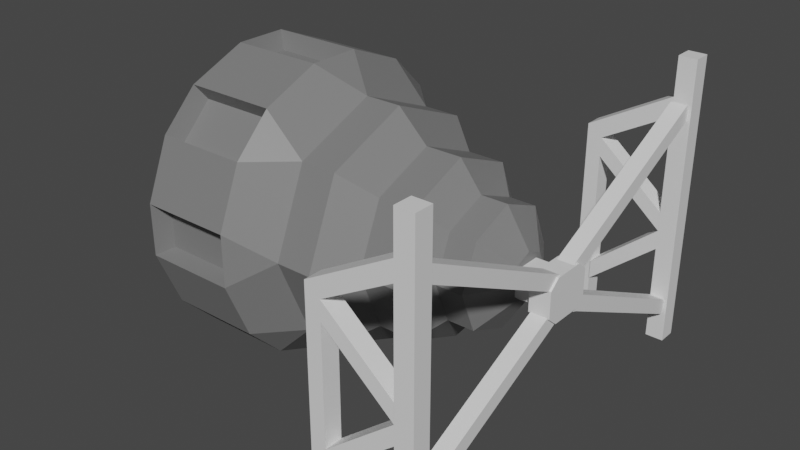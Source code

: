 # Source: Break1.blend  (saved by Blender 2.81.16; exported with 4.5.12 LTS)
import bpy
from mathutils import Matrix  # noqa: F401  (used for matrix-valued properties, if any)

bpy.ops.wm.read_factory_settings(use_empty=True)
scene = bpy.context.scene
scene.name = 'Scene'

# ---- collections
col_collection = bpy.data.collections.new('Collection'); scene.collection.children.link(col_collection)

# ---- materials (node trees are filled in below, after node groups)
mat_material_004 = bpy.data.materials.new('Material.004')
mat_material_004.use_transparent_shadow = False
mat_material_003 = bpy.data.materials.new('Material.003')
mat_material_003.use_transparent_shadow = False

# ---- material node trees
mat_material_004.use_nodes = True; mat_material_004.node_tree.nodes.clear()
_N = mat_material_004.node_tree.nodes; _L = mat_material_004.node_tree.links
n0 = _N.new('ShaderNodeOutputMaterial'); n0.name = 'Material Output'; n0.location = (300, 300)
n1 = _N.new('ShaderNodeBsdfPrincipled'); n1.name = 'Principled BSDF'; n1.location = (10, 300)
n1.distribution = 'GGX'
n1.subsurface_method = 'BURLEY'
n1.inputs[3].default_value = 1.45
n1.inputs[27].default_value = (0.0, 0.0, 0.0, 1.0)
n1.inputs[28].default_value = 1.0
_L.new(n1.outputs[0], n0.inputs[0])
n0.is_active_output = True
mat_material_003.use_nodes = True; mat_material_003.node_tree.nodes.clear()
_N = mat_material_003.node_tree.nodes; _L = mat_material_003.node_tree.links
n0 = _N.new('ShaderNodeOutputMaterial'); n0.name = 'Material Output'; n0.location = (300, 300)
n1 = _N.new('ShaderNodeBsdfPrincipled'); n1.name = 'Principled BSDF'; n1.location = (10, 300)
n1.distribution = 'GGX'
n1.subsurface_method = 'BURLEY'
n1.inputs[0].default_value = (0.1971, 0.1971, 0.1971, 1.0)
n1.inputs[3].default_value = 1.45
n1.inputs[27].default_value = (0.0, 0.0, 0.0, 1.0)
n1.inputs[28].default_value = 1.0
_L.new(n1.outputs[0], n0.inputs[0])
n0.is_active_output = True

# ---- world
world_world = bpy.data.worlds.new('World'); scene.world = world_world
world_world.use_nodes = True; world_world.node_tree.nodes.clear()
_N = world_world.node_tree.nodes; _L = world_world.node_tree.links
n0 = _N.new('ShaderNodeOutputWorld'); n0.name = 'World Output'; n0.location = (300, 300)
n1 = _N.new('ShaderNodeBackground'); n1.name = 'Background'; n1.location = (10, 300)
n1.inputs[0].default_value = (0.05088, 0.05088, 0.05088, 1.0)
_L.new(n1.outputs[0], n0.inputs[0])
n0.is_active_output = True
world_world.color = (0.05088, 0.05088, 0.05088)
world_world.use_sun_shadow = False
world_world.sun_shadow_jitter_overblur = 0.0

# ---- meshes
me_cube_110 = bpy.data.meshes.new('Cube.110')
me_cube_110.from_pydata([(-1.0, -0.4689, -0.6816), (-1.0, -0.6816, -0.4689), (-1.0, -0.6816, 0.4689), (-1.0, -0.4689, 0.6816), (-1.0, 0.6816, -0.4689), (-1.0, 0.4689, -0.6816), (-1.0, 0.4689, 0.6816), (-1.0, 0.6816, 0.4689), (1.0, -1.0, -0.6008), (1.0, -0.6008, -1.0), (1.0, -0.6008, 1.0), (1.0, -1.0, 0.6008), (1.0, 0.6008, -1.0), (1.0, 1.0, -0.6008), (1.0, 1.0, 0.6008), (1.0, 0.6008, 1.0), (-1.0, 0.6008, -1.0), (-1.0, 1.0, -0.6008), (-1.0, 1.0, 0.6008), (-1.0, 0.6008, 1.0), (-1.0, -1.0, -0.6008), (-1.0, -0.6008, -1.0), (-1.0, -0.6008, 1.0), (-1.0, -1.0, 0.6008), (-18.53, 0.4689, -0.6816), (-18.53, 0.6816, -0.4689), (-18.53, 0.6816, 0.4689), (-18.53, 0.4689, 0.6816), (-18.53, -0.6816, -0.4689), (-18.53, -0.4689, -0.6816), (-18.53, -0.4689, 0.6816), (-18.53, -0.6816, 0.4689), (0.8025, 7.268, -5.028), (0.8025, 0.3757, -1.007), (-0.7877, 7.268, -5.028), (-0.7877, 0.3757, -1.007), (0.8025, 7.522, -4.413), (0.8025, 0.6298, -0.3919), (-0.7877, 7.522, -4.413), (-0.7877, 0.6298, -0.3919), (0.8025, -0.6703, 0.3892), (0.8025, -7.563, 4.411), (-0.7877, -0.6703, 0.3892), (-0.7877, -7.563, 4.411), (0.8025, -0.4163, 1.004), (0.8025, -7.309, 5.025), (-0.7877, -0.4163, 1.004), (-0.7877, -7.309, 5.025), (0.8025, 7.538, 4.356), (0.8025, 0.6328, 0.3822), (-0.7877, 7.538, 4.356), (-0.7877, 0.6328, 0.3822), (0.8025, 7.286, 4.973), (0.8025, 0.3814, 0.9988), (-0.7877, 7.286, 4.973), (-0.7877, 0.3814, 0.9988), (0.8025, -0.4219, -1.001), (0.8025, -7.327, -4.975), (-0.7877, -0.4219, -1.001), (-0.7877, -7.327, -4.975), (0.8025, -0.6733, -0.3849), (0.8025, -7.578, -4.359), (-0.7877, -0.6733, -0.3849), (-0.7877, -7.578, -4.359), (1.13, 7.379, -6.444), (1.13, 7.379, 6.949), (-0.6613, 7.379, -6.444), (-0.6613, 7.379, 6.949), (1.13, 8.088, -6.444), (1.13, 8.088, 6.949), (-0.6613, 8.088, -6.444), (-0.6613, 8.088, 6.949), (1.13, 7.379, -5.551), (1.13, 7.379, -4.658), (1.13, 7.379, -3.765), (1.13, 7.379, -2.872), (1.13, 7.379, -1.98), (1.13, 7.379, -1.087), (1.13, 7.379, -0.1938), (1.13, 7.379, 0.6991), (1.13, 7.379, 1.592), (1.13, 7.379, 2.485), (1.13, 7.379, 3.378), (1.13, 7.379, 4.271), (1.13, 7.379, 5.163), (1.13, 7.379, 6.056), (-0.6613, 7.379, 6.056), (-0.6613, 7.379, 5.163), (-0.6613, 7.379, 4.271), (-0.6613, 7.379, 3.378), (-0.6613, 7.379, 2.485), (-0.6613, 7.379, 1.592), (-0.6613, 7.379, 0.6991), (-0.6613, 7.379, -0.1938), (-0.6613, 7.379, -1.087), (-0.6613, 7.379, -1.98), (-0.6613, 7.379, -2.872), (-0.6613, 7.379, -3.765), (-0.6613, 7.379, -4.658), (-0.6613, 7.379, -5.551), (-0.6613, 8.088, 6.056), (-0.6613, 8.088, 5.163), (-0.6613, 8.088, 4.271), (-0.6613, 8.088, 3.378), (-0.6613, 8.088, 2.485), (-0.6613, 8.088, 1.592), (-0.6613, 8.088, 0.6991), (-0.6613, 8.088, -0.1938), (-0.6613, 8.088, -1.087), (-0.6613, 8.088, -1.98), (-0.6613, 8.088, -2.872), (-0.6613, 8.088, -3.765), (-0.6613, 8.088, -4.658), (-0.6613, 8.088, -5.551), (1.13, 8.088, 6.056), (1.13, 8.088, 5.163), (1.13, 8.088, 4.271), (1.13, 8.088, 3.378), (1.13, 8.088, 2.485), (1.13, 8.088, 1.592), (1.13, 8.088, 0.6991), (1.13, 8.088, -0.1938), (1.13, 8.088, -1.087), (1.13, 8.088, -1.98), (1.13, 8.088, -2.872), (1.13, 8.088, -3.765), (1.13, 8.088, -4.658), (1.13, 8.088, -5.551), (-8.922, 7.379, 2.988), (-8.922, 7.379, 2.095), (-8.922, 8.088, 2.988), (-8.922, 8.088, 2.095), (-7.441, 7.379, 3.378), (-7.441, 7.379, 2.485), (-7.441, 8.088, 2.485), (-7.441, 8.088, 3.378), (-8.929, 7.379, -6.769), (-8.929, 8.088, -6.769), (-7.448, 8.088, -6.379), (-7.448, 7.379, -6.379), (-7.442, 7.379, 1.599), (-7.442, 7.379, 0.7121), (-7.443, 7.379, -0.1742), (-7.444, 7.379, -1.061), (-7.444, 7.379, -1.947), (-7.445, 7.379, -2.833), (-7.446, 7.379, -3.72), (-7.446, 7.379, -4.606), (-7.447, 7.379, -5.492), (-7.447, 8.088, -5.492), (-7.446, 8.088, -4.606), (-7.446, 8.088, -3.72), (-7.445, 8.088, -2.833), (-7.444, 8.088, -1.947), (-7.444, 8.088, -1.061), (-7.443, 8.088, -0.1742), (-7.442, 8.088, 0.7121), (-7.442, 8.088, 1.599), (-8.928, 8.088, -5.883), (-8.927, 8.088, -4.996), (-8.927, 8.088, -4.11), (-8.926, 8.088, -3.223), (-8.925, 8.088, -2.337), (-8.925, 8.088, -1.451), (-8.924, 8.088, -0.5643), (-8.923, 8.088, 0.322), (-8.923, 8.088, 1.208), (-8.928, 7.379, -5.883), (-8.927, 7.379, -4.996), (-8.927, 7.379, -4.11), (-8.926, 7.379, -3.223), (-8.925, 7.379, -2.337), (-8.925, 7.379, -1.451), (-8.924, 7.379, -0.5643), (-8.923, 7.379, 0.322), (-8.923, 7.379, 1.208), (-0.6587, 7.379, -0.1947), (-0.6587, 8.088, -0.1947), (-0.6594, 8.088, -1.081), (-0.6594, 7.379, -1.081), (-7.476, 7.379, -3.74), (-7.476, 7.379, -4.632), (-7.476, 8.088, -3.74), (-7.476, 8.088, -4.632), (1.13, -7.77, -6.444), (1.13, -7.77, 6.949), (-0.6613, -7.77, -6.444), (-0.6613, -7.77, 6.949), (1.13, -7.061, -6.444), (1.13, -7.061, 6.949), (-0.6613, -7.061, -6.444), (-0.6613, -7.061, 6.949), (1.13, -7.77, -5.551), (1.13, -7.77, -4.658), (1.13, -7.77, -3.765), (1.13, -7.77, -2.872), (1.13, -7.77, -1.98), (1.13, -7.77, -1.087), (1.13, -7.77, -0.1938), (1.13, -7.77, 0.6991), (1.13, -7.77, 1.592), (1.13, -7.77, 2.485), (1.13, -7.77, 3.378), (1.13, -7.77, 4.271), (1.13, -7.77, 5.163), (1.13, -7.77, 6.056), (-0.6613, -7.77, 6.056), (-0.6613, -7.77, 5.163), (-0.6613, -7.77, 4.271), (-0.6613, -7.77, 3.378), (-0.6613, -7.77, 2.485), (-0.6613, -7.77, 1.592), (-0.6613, -7.77, 0.6991), (-0.6613, -7.77, -0.1938), (-0.6613, -7.77, -1.087), (-0.6613, -7.77, -1.98), (-0.6613, -7.77, -2.872), (-0.6613, -7.77, -3.765), (-0.6613, -7.77, -4.658), (-0.6613, -7.77, -5.551), (-0.6613, -7.061, 6.056), (-0.6613, -7.061, 5.163), (-0.6613, -7.061, 4.271), (-0.6613, -7.061, 3.378), (-0.6613, -7.061, 2.485), (-0.6613, -7.061, 1.592), (-0.6613, -7.061, 0.6991), (-0.6613, -7.061, -0.1938), (-0.6613, -7.061, -1.087), (-0.6613, -7.061, -1.98), (-0.6613, -7.061, -2.872), (-0.6613, -7.061, -3.765), (-0.6613, -7.061, -4.658), (-0.6613, -7.061, -5.551), (1.13, -7.061, 6.056), (1.13, -7.061, 5.163), (1.13, -7.061, 4.271), (1.13, -7.061, 3.378), (1.13, -7.061, 2.485), (1.13, -7.061, 1.592), (1.13, -7.061, 0.6991), (1.13, -7.061, -0.1938), (1.13, -7.061, -1.087), (1.13, -7.061, -1.98), (1.13, -7.061, -2.872), (1.13, -7.061, -3.765), (1.13, -7.061, -4.658), (1.13, -7.061, -5.551), (-8.922, -7.77, 2.988), (-8.922, -7.77, 2.095), (-8.922, -7.061, 2.988), (-8.922, -7.061, 2.095), (-7.441, -7.77, 3.378), (-7.441, -7.77, 2.485), (-7.441, -7.061, 2.485), (-7.441, -7.061, 3.378), (-8.929, -7.77, -6.769), (-8.929, -7.061, -6.769), (-7.448, -7.061, -6.379), (-7.448, -7.77, -6.379), (-7.442, -7.77, 1.599), (-7.442, -7.77, 0.7121), (-7.443, -7.77, -0.1742), (-7.444, -7.77, -1.061), (-7.444, -7.77, -1.947), (-7.445, -7.77, -2.833), (-7.446, -7.77, -3.72), (-7.446, -7.77, -4.606), (-7.447, -7.77, -5.492), (-7.447, -7.061, -5.492), (-7.446, -7.061, -4.606), (-7.446, -7.061, -3.72), (-7.445, -7.061, -2.833), (-7.444, -7.061, -1.947), (-7.444, -7.061, -1.061), (-7.443, -7.061, -0.1742), (-7.442, -7.061, 0.7121), (-7.442, -7.061, 1.599), (-8.928, -7.061, -5.883), (-8.927, -7.061, -4.996), (-8.927, -7.061, -4.11), (-8.926, -7.061, -3.223), (-8.925, -7.061, -2.337), (-8.925, -7.061, -1.451), (-8.924, -7.061, -0.5643), (-8.923, -7.061, 0.322), (-8.923, -7.061, 1.208), (-8.928, -7.77, -5.883), (-8.927, -7.77, -4.996), (-8.927, -7.77, -4.11), (-8.926, -7.77, -3.223), (-8.925, -7.77, -2.337), (-8.925, -7.77, -1.451), (-8.924, -7.77, -0.5643), (-8.923, -7.77, 0.322), (-8.923, -7.77, 1.208), (-0.6587, -7.77, -0.1947), (-0.6587, -7.061, -0.1947), (-0.6594, -7.061, -1.081), (-0.6594, -7.77, -1.081), (-7.476, -7.77, -3.74), (-7.476, -7.77, -4.632), (-7.476, -7.061, -3.74), (-7.476, -7.061, -4.632), (-32.52, 4.159, 3.488), (-32.52, 2.91, 4.973), (-24.54, 2.91, 4.973), (-24.54, 4.159, 3.488), (-32.52, 4.987, -0.9877), (-32.52, 4.987, 1.112), (-24.54, 4.987, 1.112), (-24.54, 4.987, -0.9877), (-32.52, 2.91, -4.848), (-32.52, 4.159, -3.363), (-24.54, 4.159, -3.363), (-24.54, 2.91, -4.848), (-32.52, -0.8571, -5.832), (-32.52, 0.9104, -5.832), (-24.54, 0.9104, -5.832), (-24.54, -0.8571, -5.832), (-20.19, 0.02662, -5.387), (-23.96, -0.9859, -6.691), (-23.96, 1.039, -6.691), (-34.74, -2.344, -2.899), (-33.1, 1.039, -6.691), (-33.1, -0.9859, -6.691), (-20.19, 3.27, -3.791), (-23.96, 3.33, -5.563), (-23.96, 4.762, -3.862), (-34.74, 0.1132, -4.023), (-33.1, 4.762, -3.862), (-33.1, 3.33, -5.563), (-20.19, 4.613, 0.06231), (-23.96, 5.71, -1.141), (-23.96, 5.71, 1.265), (-34.74, 2.519, -2.754), (-33.1, 5.71, 1.265), (-33.1, 5.71, -1.141), (-20.19, 3.27, 3.915), (-23.96, 4.762, 3.987), (-23.96, 3.33, 5.688), (-34.74, 3.465, 0.1651), (-33.1, 3.33, 5.688), (-33.1, 4.762, 3.987), (-20.19, 0.02662, 5.511), (-23.96, 1.039, 6.815), (-23.96, -0.9859, 6.815), (-34.74, 2.397, 3.024), (-33.1, -0.9859, 6.815), (-33.1, 1.039, 6.815), (-20.19, -3.216, 3.915), (-23.96, -3.276, 5.688), (-23.96, -4.708, 3.987), (-34.74, -0.0599, 4.148), (-33.1, -4.708, 3.987), (-33.1, -3.276, 5.688), (-20.19, -4.56, 0.06231), (-23.96, -5.657, 1.265), (-23.96, -5.657, -1.141), (-34.74, -2.466, 2.878), (-33.1, -5.657, -1.141), (-33.1, -5.657, 1.265), (-20.19, -3.216, -3.791), (-23.96, -4.708, -3.862), (-23.96, -3.276, -5.563), (-34.74, -3.412, -0.04049), (-33.1, -3.276, -5.563), (-33.1, -4.708, -3.862), (-24.54, 0.9104, 5.956), (-24.54, -0.8571, 5.956), (-32.52, -0.8571, 5.956), (-32.52, 0.9104, 5.956), (-24.54, -2.856, 4.973), (-24.54, -4.106, 3.488), (-32.52, -4.106, 3.488), (-32.52, -2.856, 4.973), (-24.54, -4.934, 1.112), (-24.54, -4.934, -0.9877), (-32.52, -4.934, -0.9877), (-32.52, -4.934, 1.112), (-24.54, -4.106, -3.363), (-24.54, -2.856, -4.848), (-32.52, -2.856, -4.848), (-32.52, -4.106, -3.363), (-34.74, -3.362, -4.171), (-34.74, 0.1503, -5.778), (-34.74, 3.59, -3.963), (-34.74, 4.942, 0.2093), (-34.74, 3.415, 4.296), (-34.74, -0.09706, 5.902), (-34.74, -3.536, 4.088), (-34.74, -4.889, -0.08464), (-33.98, 0.02662, -3.774), (-33.98, 2.31, -2.65), (-33.98, 3.255, 0.06231), (-33.98, 2.31, 2.775), (-33.98, 0.02662, 3.899), (-33.98, -2.257, 2.775), (-33.98, -3.202, 0.06231), (-33.98, -2.257, -2.65), (-34.61, -2.268, -2.805), (-34.61, 0.1104, -3.893), (-34.61, 2.44, -2.664), (-34.61, 3.356, 0.1618), (-34.61, 2.322, 2.93), (-34.61, -0.05715, 4.018), (-34.61, -2.387, 2.789), (-34.61, -3.303, -0.03723), (-34.72, -2.271, -2.809), (-34.72, 0.1105, -3.899), (-34.72, 2.443, -2.668), (-34.72, 3.36, 0.162), (-34.72, 2.325, 2.934), (-34.72, -0.05726, 4.023), (-34.72, -2.39, 2.793), (-34.72, -3.307, -0.03736), (-16.6, 3.27, -3.791), (-16.6, 0.02662, -5.387), (-16.6, 4.613, 0.06231), (-16.6, 3.27, 3.915), (-16.6, 0.02662, 5.511), (-16.6, -3.216, 3.915), (-16.6, -4.56, 0.06231), (-16.6, -3.216, -3.791), (-13.6, 2.457, -2.825), (-13.6, 0.02662, -4.021), (-13.6, 3.463, 0.06231), (-13.6, 2.457, 2.949), (-13.6, 0.02662, 4.145), (-13.6, -2.403, 2.949), (-13.6, -3.41, 0.06231), (-13.6, -2.403, -2.825), (-10.01, 2.457, -2.825), (-10.01, 0.02662, -4.021), (-10.01, 3.463, 0.06231), (-10.01, 2.457, 2.949), (-10.01, 0.02662, 4.145), (-10.01, -2.403, 2.949), (-10.01, -3.41, 0.06231), (-10.01, -2.403, -2.825), (-7.828, 1.68, -1.902), (-7.828, 0.02662, -2.716), (-7.828, 2.365, 0.06231), (-7.828, 1.68, 2.027), (-7.828, 0.02662, 2.841), (-7.828, -1.627, 2.027), (-7.828, -2.312, 0.06231), (-7.828, -1.627, -1.902), (-5.179, 1.68, -1.902), (-5.179, 0.02662, -2.716), (-5.179, 2.365, 0.06231), (-5.179, 1.68, 2.027), (-5.179, 0.02662, 2.841), (-5.179, -1.627, 2.027), (-5.179, -2.312, 0.06231), (-5.179, -1.627, -1.902), (-2.883, 0.6778, -0.7114), (-2.883, 0.02662, -1.032), (-2.883, 0.9476, 0.06231), (-2.883, 0.6778, 0.836), (-2.883, 0.02662, 1.156), (-2.883, -0.6246, 0.836), (-2.883, -0.8943, 0.06231), (-2.883, -0.6246, -0.7114)], [], [(8, 11, 23, 20), (12, 13, 14, 15, 10, 11, 8, 9), (15, 19, 22, 10), (6, 7, 26, 27), (17, 18, 14, 13), (12, 16, 17, 13), (19, 15, 14, 18), (21, 9, 8, 20), (10, 22, 23, 11), (16, 12, 9, 21), (5, 4, 17, 16), (7, 6, 19, 18), (1, 0, 21, 20), (3, 2, 23, 22), (0, 5, 16, 21), (2, 1, 20, 23), (6, 3, 22, 19), (4, 7, 18, 17), (29, 28, 31, 30, 27, 26, 25, 24), (3, 6, 27, 30), (5, 0, 29, 24), (0, 1, 28, 29), (4, 5, 24, 25), (7, 4, 25, 26), (1, 2, 31, 28), (2, 3, 30, 31), (32, 33, 35, 34), (34, 35, 39, 38), (38, 39, 37, 36), (36, 37, 33, 32), (34, 38, 36, 32), (39, 35, 33, 37), (40, 41, 43, 42), (42, 43, 47, 46), (46, 47, 45, 44), (44, 45, 41, 40), (42, 46, 44, 40), (47, 43, 41, 45), (48, 49, 51, 50), (50, 51, 55, 54), (54, 55, 53, 52), (52, 53, 49, 48), (50, 54, 52, 48), (55, 51, 49, 53), (56, 57, 59, 58), (58, 59, 63, 62), (62, 63, 61, 60), (60, 61, 57, 56), (58, 62, 60, 56), (63, 59, 57, 61), (85, 65, 67, 86), (86, 67, 71, 100), (100, 71, 69, 114), (114, 69, 65, 85), (66, 70, 68, 64), (71, 67, 65, 69), (68, 127, 72, 64), (127, 126, 73, 72), (126, 125, 74, 73), (125, 124, 75, 74), (124, 123, 76, 75), (123, 122, 77, 76), (122, 121, 78, 77), (121, 120, 79, 78), (120, 119, 80, 79), (119, 118, 81, 80), (118, 117, 82, 81), (117, 116, 83, 82), (116, 115, 84, 83), (115, 114, 85, 84), (70, 113, 127, 68), (113, 112, 126, 127), (112, 111, 125, 126), (111, 110, 124, 125), (110, 109, 123, 124), (109, 108, 122, 123), (108, 107, 121, 122), (107, 106, 120, 121), (106, 105, 119, 120), (105, 104, 118, 119), (104, 103, 117, 118), (103, 102, 116, 117), (102, 101, 115, 116), (101, 100, 114, 115), (66, 99, 113, 70), (99, 98, 112, 113), (98, 97, 111, 112), (97, 96, 110, 111), (96, 95, 109, 110), (95, 94, 180, 181), (94, 93, 107, 108), (93, 92, 106, 107), (92, 91, 105, 106), (91, 90, 104, 105), (90, 89, 103, 104), (89, 88, 102, 103), (133, 132, 128, 129), (87, 86, 100, 101), (64, 72, 99, 66), (72, 73, 98, 99), (73, 74, 97, 98), (74, 75, 96, 97), (75, 76, 95, 96), (76, 77, 94, 95), (77, 78, 93, 94), (78, 79, 92, 93), (79, 80, 91, 92), (80, 81, 90, 91), (81, 82, 89, 90), (82, 83, 88, 89), (83, 84, 87, 88), (84, 85, 86, 87), (129, 128, 130, 131), (135, 134, 131, 130), (132, 135, 130, 128), (149, 148, 139, 138), (102, 88, 133, 134), (87, 101, 135, 132), (101, 102, 134, 135), (88, 87, 132, 133), (138, 139, 136, 137), (158, 149, 138, 137), (167, 158, 137, 136), (148, 167, 136, 139), (133, 129, 175, 140), (140, 175, 174, 141), (141, 174, 173, 142), (142, 173, 172, 143), (143, 172, 171, 144), (144, 171, 170, 145), (145, 170, 169, 146), (146, 169, 168, 147), (147, 168, 167, 148), (129, 131, 166, 175), (175, 166, 165, 174), (174, 165, 164, 173), (173, 164, 163, 172), (172, 163, 162, 171), (171, 162, 161, 170), (170, 161, 160, 169), (169, 160, 159, 168), (168, 159, 158, 167), (131, 134, 157, 166), (166, 157, 156, 165), (165, 156, 155, 164), (164, 155, 154, 163), (163, 154, 153, 162), (162, 153, 152, 161), (161, 152, 151, 160), (160, 151, 150, 159), (159, 150, 149, 158), (134, 133, 176, 177), (157, 140, 141, 156), (156, 141, 142, 155), (155, 142, 143, 154), (154, 143, 144, 153), (153, 144, 145, 152), (152, 145, 146, 151), (151, 146, 147, 150), (150, 147, 148, 149), (177, 176, 179, 178), (157, 134, 177, 178), (140, 157, 178, 179), (133, 140, 179, 176), (181, 180, 182, 183), (94, 108, 182, 180), (108, 109, 183, 182), (109, 95, 181, 183), (205, 185, 187, 206), (206, 187, 191, 220), (220, 191, 189, 234), (234, 189, 185, 205), (186, 190, 188, 184), (191, 187, 185, 189), (188, 247, 192, 184), (247, 246, 193, 192), (246, 245, 194, 193), (245, 244, 195, 194), (244, 243, 196, 195), (243, 242, 197, 196), (242, 241, 198, 197), (241, 240, 199, 198), (240, 239, 200, 199), (239, 238, 201, 200), (238, 237, 202, 201), (237, 236, 203, 202), (236, 235, 204, 203), (235, 234, 205, 204), (190, 233, 247, 188), (233, 232, 246, 247), (232, 231, 245, 246), (231, 230, 244, 245), (230, 229, 243, 244), (229, 228, 242, 243), (228, 227, 241, 242), (227, 226, 240, 241), (226, 225, 239, 240), (225, 224, 238, 239), (224, 223, 237, 238), (223, 222, 236, 237), (222, 221, 235, 236), (221, 220, 234, 235), (186, 219, 233, 190), (219, 218, 232, 233), (218, 217, 231, 232), (217, 216, 230, 231), (216, 215, 229, 230), (215, 214, 300, 301), (214, 213, 227, 228), (213, 212, 226, 227), (212, 211, 225, 226), (211, 210, 224, 225), (210, 209, 223, 224), (209, 208, 222, 223), (253, 252, 248, 249), (207, 206, 220, 221), (184, 192, 219, 186), (192, 193, 218, 219), (193, 194, 217, 218), (194, 195, 216, 217), (195, 196, 215, 216), (196, 197, 214, 215), (197, 198, 213, 214), (198, 199, 212, 213), (199, 200, 211, 212), (200, 201, 210, 211), (201, 202, 209, 210), (202, 203, 208, 209), (203, 204, 207, 208), (204, 205, 206, 207), (249, 248, 250, 251), (255, 254, 251, 250), (252, 255, 250, 248), (269, 268, 259, 258), (222, 208, 253, 254), (207, 221, 255, 252), (221, 222, 254, 255), (208, 207, 252, 253), (258, 259, 256, 257), (278, 269, 258, 257), (287, 278, 257, 256), (268, 287, 256, 259), (253, 249, 295, 260), (260, 295, 294, 261), (261, 294, 293, 262), (262, 293, 292, 263), (263, 292, 291, 264), (264, 291, 290, 265), (265, 290, 289, 266), (266, 289, 288, 267), (267, 288, 287, 268), (249, 251, 286, 295), (295, 286, 285, 294), (294, 285, 284, 293), (293, 284, 283, 292), (292, 283, 282, 291), (291, 282, 281, 290), (290, 281, 280, 289), (289, 280, 279, 288), (288, 279, 278, 287), (251, 254, 277, 286), (286, 277, 276, 285), (285, 276, 275, 284), (284, 275, 274, 283), (283, 274, 273, 282), (282, 273, 272, 281), (281, 272, 271, 280), (280, 271, 270, 279), (279, 270, 269, 278), (254, 253, 296, 297), (277, 260, 261, 276), (276, 261, 262, 275), (275, 262, 263, 274), (274, 263, 264, 273), (273, 264, 265, 272), (272, 265, 266, 271), (271, 266, 267, 270), (270, 267, 268, 269), (297, 296, 299, 298), (277, 254, 297, 298), (260, 277, 298, 299), (253, 260, 299, 296), (301, 300, 302, 303), (214, 228, 302, 300), (228, 229, 303, 302), (229, 215, 301, 303), (364, 366, 325, 321), (334, 336, 343, 339), (340, 342, 349, 345), (346, 348, 355, 351), (352, 354, 361, 357), (358, 360, 367, 363), (328, 330, 337, 333), (319, 316, 317, 318), (359, 353, 405, 406), (322, 324, 331, 327), (320, 321, 322), (384, 324, 325), (326, 327, 328), (385, 330, 331), (332, 333, 334), (386, 336, 337), (338, 339, 340), (387, 342, 343), (344, 345, 346), (388, 348, 349), (350, 351, 352), (389, 354, 355), (356, 357, 358), (390, 360, 361), (362, 363, 364), (391, 366, 367), (322, 327, 326, 320), (331, 324, 384, 385), (367, 366, 382, 383), (340, 339, 307, 306), (328, 333, 332, 326), (337, 330, 385, 386), (336, 334, 310, 309), (334, 339, 338, 332), (343, 336, 386, 387), (345, 349, 371, 368), (340, 345, 344, 338), (349, 342, 387, 388), (352, 351, 372, 373), (346, 351, 350, 344), (355, 348, 388, 389), (325, 324, 317, 316), (352, 357, 356, 350), (361, 354, 389, 390), (348, 346, 369, 370), (358, 363, 362, 356), (367, 360, 390, 391), (357, 361, 379, 376), (364, 321, 320, 362), (325, 366, 391, 384), (332, 338, 419, 418), (313, 314, 315, 312), (309, 310, 311, 308), (305, 306, 307, 304), (370, 369, 368, 371), (374, 373, 372, 375), (378, 377, 376, 379), (382, 381, 380, 383), (333, 337, 308, 311), (328, 327, 315, 314), (355, 354, 374, 375), (366, 364, 381, 382), (343, 342, 305, 304), (363, 367, 383, 380), (354, 352, 373, 374), (331, 330, 313, 312), (358, 357, 376, 377), (321, 325, 316, 319), (351, 355, 375, 372), (342, 340, 306, 305), (346, 345, 368, 369), (324, 322, 318, 317), (339, 343, 304, 307), (330, 328, 314, 313), (334, 333, 311, 310), (361, 360, 378, 379), (327, 331, 312, 315), (322, 321, 319, 318), (349, 348, 370, 371), (360, 358, 377, 378), (337, 336, 309, 308), (364, 363, 380, 381), (323, 329, 385, 384), (329, 335, 386, 385), (335, 341, 387, 386), (341, 347, 388, 387), (347, 353, 389, 388), (353, 359, 390, 389), (359, 365, 391, 390), (365, 323, 384, 391), (399, 398, 414, 415), (347, 341, 403, 404), (335, 329, 401, 402), (365, 359, 406, 407), (353, 347, 404, 405), (341, 335, 402, 403), (329, 323, 400, 401), (323, 365, 407, 400), (392, 393, 401, 400), (393, 394, 402, 401), (394, 395, 403, 402), (395, 396, 404, 403), (396, 397, 405, 404), (397, 398, 406, 405), (398, 399, 407, 406), (399, 392, 400, 407), (409, 408, 415, 414, 413, 412, 411, 410), (397, 396, 412, 413), (395, 394, 410, 411), (393, 392, 408, 409), (392, 399, 415, 408), (398, 397, 413, 414), (396, 395, 411, 412), (394, 393, 409, 410), (422, 423, 431, 430), (350, 356, 422, 421), (326, 332, 418, 416), (344, 350, 421, 420), (362, 320, 417, 423), (320, 326, 416, 417), (338, 344, 420, 419), (356, 362, 423, 422), (424, 426, 434, 432), (420, 421, 429, 428), (418, 419, 427, 426), (417, 416, 424, 425), (423, 417, 425, 431), (421, 422, 430, 429), (419, 420, 428, 427), (416, 418, 426, 424), (439, 433, 441, 447), (430, 431, 439, 438), (428, 429, 437, 436), (426, 427, 435, 434), (425, 424, 432, 433), (431, 425, 433, 439), (429, 430, 438, 437), (427, 428, 436, 435), (442, 443, 451, 450), (437, 438, 446, 445), (435, 436, 444, 443), (432, 434, 442, 440), (438, 439, 447, 446), (436, 437, 445, 444), (434, 435, 443, 442), (433, 432, 440, 441), (454, 455, 463, 462), (441, 440, 448, 449), (447, 441, 449, 455), (445, 446, 454, 453), (443, 444, 452, 451), (440, 442, 450, 448), (446, 447, 455, 454), (444, 445, 453, 452), (457, 456, 458, 459, 460, 461, 462, 463), (452, 453, 461, 460), (450, 451, 459, 458), (449, 448, 456, 457), (455, 449, 457, 463), (453, 454, 462, 461), (451, 452, 460, 459), (448, 450, 458, 456)])
me_cube_110.polygons.foreach_set('material_index', [0, 0, 0, 0, 0, 0, 0, 0, 0, 0, 0, 0, 0, 0, 0, 0, 0, 0, 0, 0, 0, 0, 0, 0, 0, 0, 0, 0, 0, 0, 0, 0, 0, 0, 0, 0, 0, 0, 0, 0, 0, 0, 0, 0, 0, 0, 0, 0, 0, 0, 0, 0, 0, 0, 0, 0, 0, 0, 0, 0, 0, 0, 0, 0, 0, 0, 0, 0, 0, 0, 0, 0, 0, 0, 0, 0, 0, 0, 0, 0, 0, 0, 0, 0, 0, 0, 0, 0, 0, 0, 0, 0, 0, 0, 0, 0, 0, 0, 0, 0, 0, 0, 0, 0, 0, 0, 0, 0, 0, 0, 0, 0, 0, 0, 0, 0, 0, 0, 0, 0, 0, 0, 0, 0, 0, 0, 0, 0, 0, 0, 0, 0, 0, 0, 0, 0, 0, 0, 0, 0, 0, 0, 0, 0, 0, 0, 0, 0, 0, 0, 0, 0, 0, 0, 0, 0, 0, 0, 0, 0, 0, 0, 0, 0, 0, 0, 0, 0, 0, 0, 0, 0, 0, 0, 0, 0, 0, 0, 0, 0, 0, 0, 0, 0, 0, 0, 0, 0, 0, 0, 0, 0, 0, 0, 0, 0, 0, 0, 0, 0, 0, 0, 0, 0, 0, 0, 0, 0, 0, 0, 0, 0, 0, 0, 0, 0, 0, 0, 0, 0, 0, 0, 0, 0, 0, 0, 0, 0, 0, 0, 0, 0, 0, 0, 0, 0, 0, 0, 0, 0, 0, 0, 0, 0, 0, 0, 0, 0, 0, 0, 0, 0, 0, 0, 0, 0, 0, 0, 0, 0, 0, 0, 0, 0, 0, 0, 0, 0, 0, 0, 0, 0, 0, 0, 0, 0, 0, 0, 0, 0, 0, 0, 0, 0, 0, 0, 1, 1, 1, 1, 1, 1, 1, 1, 1, 1, 1, 1, 1, 1, 1, 1, 1, 1, 1, 1, 1, 1, 1, 1, 1, 1, 1, 1, 1, 1, 1, 1, 1, 1, 1, 1, 1, 1, 1, 1, 1, 1, 1, 1, 1, 1, 1, 1, 1, 1, 1, 1, 1, 1, 1, 1, 1, 1, 1, 1, 1, 1, 1, 1, 1, 1, 1, 1, 1, 1, 1, 1, 1, 1, 1, 1, 1, 1, 1, 1, 1, 1, 1, 1, 1, 1, 1, 1, 1, 1, 1, 1, 1, 1, 1, 1, 1, 1, 1, 1, 1, 1, 1, 1, 1, 1, 1, 1, 1, 1, 1, 1, 1, 1, 1, 1, 1, 1, 1, 1, 1, 1, 1, 1, 1, 1, 1, 1, 1, 1, 1, 1, 1, 1, 1, 1, 1, 1, 1, 1, 1, 1, 1, 1, 1, 1, 1, 1, 1, 1, 1, 1, 1, 1, 1, 1, 1, 1, 1, 1, 1, 1])
_uv = me_cube_110.uv_layers.new(name='UVMap')
_uv.uv.foreach_set('vector', [0.4249, 0.75, 0.5751, 0.75, 0.5751, 1.0, 0.4249, 1.0, 0.375, 0.5499, 0.4249, 0.5, 0.5751, 0.5, 0.625, 0.5499, 0.625, 0.7001, 0.5751, 0.75, 0.4249, 0.75, 0.375, 0.7001, 0.625, 0.5499, 0.875, 0.5499, 0.875, 0.7001, 0.625, 0.7001, 0.5852, 0.1836, 0.5586, 0.2102, 0.5586, 0.2102, 0.5852, 0.1836, 0.4249, 0.25, 0.5751, 0.25, 0.5751, 0.5, 0.4249, 0.5, 0.375, 0.5499, 0.125, 0.5499, 0.125, 0.5, 0.375, 0.5, 0.875, 0.5499, 0.625, 0.5499, 0.625, 0.5, 0.875, 0.5, 0.125, 0.7001, 0.375, 0.7001, 0.375, 0.75, 0.125, 0.75, 0.625, 0.7001, 0.875, 0.7001, 0.875, 0.75, 0.625, 0.75, 0.125, 0.5499, 0.375, 0.5499, 0.375, 0.7001, 0.125, 0.7001, 0.4148, 0.1836, 0.4414, 0.2102, 0.4249, 0.25, 0.375, 0.2001, 0.5586, 0.2102, 0.5852, 0.1836, 0.625, 0.2001, 0.5751, 0.25, 0.4414, 0.0398, 0.4148, 0.06638, 0.375, 0.0499, 0.4249, 0.0, 0.5852, 0.06638, 0.5586, 0.0398, 0.5751, 0.0, 0.625, 0.0499, 0.4148, 0.06638, 0.4148, 0.1836, 0.375, 0.2001, 0.375, 0.0499, 0.5586, 0.0398, 0.4414, 0.0398, 0.4249, 0.0, 0.5751, 0.0, 0.5852, 0.1836, 0.5852, 0.06638, 0.625, 0.0499, 0.625, 0.2001, 0.4414, 0.2102, 0.5586, 0.2102, 0.5751, 0.25, 0.4249, 0.25, 0.4148, 0.06638, 0.4414, 0.0398, 0.5586, 0.0398, 0.5852, 0.06638, 0.5852, 0.1836, 0.5586, 0.2102, 0.4414, 0.2102, 0.4148, 0.1836, 0.5852, 0.06638, 0.5852, 0.1836, 0.5852, 0.1836, 0.5852, 0.06638, 0.4148, 0.1836, 0.4148, 0.06638, 0.4148, 0.06638, 0.4148, 0.1836, 0.4148, 0.06638, 0.4414, 0.0398, 0.4414, 0.0398, 0.4148, 0.06638, 0.4414, 0.2102, 0.4148, 0.1836, 0.4148, 0.1836, 0.4414, 0.2102, 0.5586, 0.2102, 0.4414, 0.2102, 0.4414, 0.2102, 0.5586, 0.2102, 0.4414, 0.0398, 0.5586, 0.0398, 0.5586, 0.0398, 0.4414, 0.0398, 0.5586, 0.0398, 0.5852, 0.06638, 0.5852, 0.06638, 0.5586, 0.0398, 0.375, 0.0, 0.625, 0.0, 0.625, 0.25, 0.375, 0.25, 0.375, 0.25, 0.625, 0.25, 0.625, 0.5, 0.375, 0.5, 0.375, 0.5, 0.625, 0.5, 0.625, 0.75, 0.375, 0.75, 0.375, 0.75, 0.625, 0.75, 0.625, 1.0, 0.375, 1.0, 0.125, 0.5, 0.375, 0.5, 0.375, 0.75, 0.125, 0.75, 0.625, 0.5, 0.875, 0.5, 0.875, 0.75, 0.625, 0.75, 0.375, 0.0, 0.625, 0.0, 0.625, 0.25, 0.375, 0.25, 0.375, 0.25, 0.625, 0.25, 0.625, 0.5, 0.375, 0.5, 0.375, 0.5, 0.625, 0.5, 0.625, 0.75, 0.375, 0.75, 0.375, 0.75, 0.625, 0.75, 0.625, 1.0, 0.375, 1.0, 0.125, 0.5, 0.375, 0.5, 0.375, 0.75, 0.125, 0.75, 0.625, 0.5, 0.875, 0.5, 0.875, 0.75, 0.625, 0.75, 0.375, 0.0, 0.625, 0.0, 0.625, 0.25, 0.375, 0.25, 0.375, 0.25, 0.625, 0.25, 0.625, 0.5, 0.375, 0.5, 0.375, 0.5, 0.625, 0.5, 0.625, 0.75, 0.375, 0.75, 0.375, 0.75, 0.625, 0.75, 0.625, 1.0, 0.375, 1.0, 0.125, 0.5, 0.375, 0.5, 0.375, 0.75, 0.125, 0.75, 0.625, 0.5, 0.875, 0.5, 0.875, 0.75, 0.625, 0.75, 0.375, 0.0, 0.625, 0.0, 0.625, 0.25, 0.375, 0.25, 0.375, 0.25, 0.625, 0.25, 0.625, 0.5, 0.375, 0.5, 0.375, 0.5, 0.625, 0.5, 0.625, 0.75, 0.375, 0.75, 0.375, 0.75, 0.625, 0.75, 0.625, 1.0, 0.375, 1.0, 0.125, 0.5, 0.375, 0.5, 0.375, 0.75, 0.125, 0.75, 0.625, 0.5, 0.875, 0.5, 0.875, 0.75, 0.625, 0.75, 0.6083, 0.0, 0.625, 0.0, 0.625, 0.25, 0.6083, 0.25, 0.6083, 0.25, 0.625, 0.25, 0.625, 0.5, 0.6083, 0.5, 0.6083, 0.5, 0.625, 0.5, 0.625, 0.75, 0.6083, 0.75, 0.6083, 0.75, 0.625, 0.75, 0.625, 1.0, 0.6083, 1.0, 0.125, 0.5, 0.375, 0.5, 0.375, 0.75, 0.125, 0.75, 0.625, 0.5, 0.875, 0.5, 0.875, 0.75, 0.625, 0.75, 0.375, 0.75, 0.3917, 0.75, 0.3917, 1.0, 0.375, 1.0, 0.3917, 0.75, 0.4083, 0.75, 0.4083, 1.0, 0.3917, 1.0, 0.4083, 0.75, 0.425, 0.75, 0.425, 1.0, 0.4083, 1.0, 0.425, 0.75, 0.4417, 0.75, 0.4417, 1.0, 0.425, 1.0, 0.4417, 0.75, 0.4583, 0.75, 0.4583, 1.0, 0.4417, 1.0, 0.4583, 0.75, 0.475, 0.75, 0.475, 1.0, 0.4583, 1.0, 0.475, 0.75, 0.4917, 0.75, 0.4917, 1.0, 0.475, 1.0, 0.4917, 0.75, 0.5083, 0.75, 0.5083, 1.0, 0.4917, 1.0, 0.5083, 0.75, 0.525, 0.75, 0.525, 1.0, 0.5083, 1.0, 0.525, 0.75, 0.5417, 0.75, 0.5417, 1.0, 0.525, 1.0, 0.5417, 0.75, 0.5583, 0.75, 0.5583, 1.0, 0.5417, 1.0, 0.5583, 0.75, 0.575, 0.75, 0.575, 1.0, 0.5583, 1.0, 0.575, 0.75, 0.5917, 0.75, 0.5917, 1.0, 0.575, 1.0, 0.5917, 0.75, 0.6083, 0.75, 0.6083, 1.0, 0.5917, 1.0, 0.375, 0.5, 0.3917, 0.5, 0.3917, 0.75, 0.375, 0.75, 0.3917, 0.5, 0.4083, 0.5, 0.4083, 0.75, 0.3917, 0.75, 0.4083, 0.5, 0.425, 0.5, 0.425, 0.75, 0.4083, 0.75, 0.425, 0.5, 0.4417, 0.5, 0.4417, 0.75, 0.425, 0.75, 0.4417, 0.5, 0.4583, 0.5, 0.4583, 0.75, 0.4417, 0.75, 0.4583, 0.5, 0.475, 0.5, 0.475, 0.75, 0.4583, 0.75, 0.475, 0.5, 0.4917, 0.5, 0.4917, 0.75, 0.475, 0.75, 0.4917, 0.5, 0.5083, 0.5, 0.5083, 0.75, 0.4917, 0.75, 0.5083, 0.5, 0.525, 0.5, 0.525, 0.75, 0.5083, 0.75, 0.525, 0.5, 0.5417, 0.5, 0.5417, 0.75, 0.525, 0.75, 0.5417, 0.5, 0.5583, 0.5, 0.5583, 0.75, 0.5417, 0.75, 0.5583, 0.5, 0.575, 0.5, 0.575, 0.75, 0.5583, 0.75, 0.575, 0.5, 0.5917, 0.5, 0.5917, 0.75, 0.575, 0.75, 0.5917, 0.5, 0.6083, 0.5, 0.6083, 0.75, 0.5917, 0.75, 0.375, 0.25, 0.3917, 0.25, 0.3917, 0.5, 0.375, 0.5, 0.3917, 0.25, 0.4083, 0.25, 0.4083, 0.5, 0.3917, 0.5, 0.4083, 0.25, 0.425, 0.25, 0.425, 0.5, 0.4083, 0.5, 0.425, 0.25, 0.4417, 0.25, 0.4417, 0.5, 0.425, 0.5, 0.4417, 0.25, 0.4583, 0.25, 0.4583, 0.5, 0.4417, 0.5, 0.4583, 0.25, 0.475, 0.25, 0.475, 0.25, 0.4583, 0.25, 0.475, 0.25, 0.4917, 0.25, 0.4917, 0.5, 0.475, 0.5, 0.4917, 0.25, 0.5083, 0.25, 0.5083, 0.5, 0.4917, 0.5, 0.5083, 0.25, 0.525, 0.25, 0.525, 0.5, 0.5083, 0.5, 0.525, 0.25, 0.5417, 0.25, 0.5417, 0.5, 0.525, 0.5, 0.5417, 0.25, 0.5583, 0.25, 0.5583, 0.5, 0.5417, 0.5, 0.5583, 0.25, 0.575, 0.25, 0.575, 0.5, 0.5583, 0.5, 0.575, 0.25, 0.5917, 0.25, 0.5917, 0.25, 0.575, 0.25, 0.5917, 0.25, 0.6083, 0.25, 0.6083, 0.5, 0.5917, 0.5, 0.375, 0.0, 0.3917, 0.0, 0.3917, 0.25, 0.375, 0.25, 0.3917, 0.0, 0.4083, 0.0, 0.4083, 0.25, 0.3917, 0.25, 0.4083, 0.0, 0.425, 0.0, 0.425, 0.25, 0.4083, 0.25, 0.425, 0.0, 0.4417, 0.0, 0.4417, 0.25, 0.425, 0.25, 0.4417, 0.0, 0.4583, 0.0, 0.4583, 0.25, 0.4417, 0.25, 0.4583, 0.0, 0.475, 0.0, 0.475, 0.25, 0.4583, 0.25, 0.475, 0.0, 0.4917, 0.0, 0.4917, 0.25, 0.475, 0.25, 0.4917, 0.0, 0.5083, 0.0, 0.5083, 0.25, 0.4917, 0.25, 0.5083, 0.0, 0.525, 0.0, 0.525, 0.25, 0.5083, 0.25, 0.525, 0.0, 0.5417, 0.0, 0.5417, 0.25, 0.525, 0.25, 0.5417, 0.0, 0.5583, 0.0, 0.5583, 0.25, 0.5417, 0.25, 0.5583, 0.0, 0.575, 0.0, 0.575, 0.25, 0.5583, 0.25, 0.575, 0.0, 0.5917, 0.0, 0.5917, 0.25, 0.575, 0.25, 0.5917, 0.0, 0.6083, 0.0, 0.6083, 0.25, 0.5917, 0.25, 0.575, 0.25, 0.5917, 0.25, 0.5917, 0.5, 0.575, 0.5, 0.5917, 0.5, 0.575, 0.5, 0.575, 0.5, 0.5917, 0.5, 0.5917, 0.25, 0.5917, 0.5, 0.5917, 0.5, 0.5917, 0.25, 0.575, 0.5, 0.575, 0.25, 0.575, 0.25, 0.575, 0.5, 0.575, 0.5, 0.575, 0.25, 0.575, 0.25, 0.575, 0.5, 0.5917, 0.25, 0.5917, 0.5, 0.5917, 0.5, 0.5917, 0.25, 0.5917, 0.5, 0.575, 0.5, 0.575, 0.5, 0.5917, 0.5, 0.575, 0.25, 0.5917, 0.25, 0.5917, 0.25, 0.575, 0.25, 0.575, 0.5, 0.575, 0.25, 0.575, 0.25, 0.575, 0.5, 0.575, 0.5, 0.575, 0.5, 0.575, 0.5, 0.575, 0.5, 0.575, 0.25, 0.575, 0.5, 0.575, 0.5, 0.575, 0.25, 0.575, 0.25, 0.575, 0.25, 0.575, 0.25, 0.575, 0.25, 0.575, 0.25, 0.575, 0.25, 0.575, 0.25, 0.575, 0.25, 0.575, 0.25, 0.575, 0.25, 0.575, 0.25, 0.575, 0.25, 0.575, 0.25, 0.575, 0.25, 0.575, 0.25, 0.575, 0.25, 0.575, 0.25, 0.575, 0.25, 0.575, 0.25, 0.575, 0.25, 0.575, 0.25, 0.575, 0.25, 0.575, 0.25, 0.575, 0.25, 0.575, 0.25, 0.575, 0.25, 0.575, 0.25, 0.575, 0.25, 0.575, 0.25, 0.575, 0.25, 0.575, 0.25, 0.575, 0.25, 0.575, 0.25, 0.575, 0.25, 0.575, 0.25, 0.575, 0.25, 0.575, 0.25, 0.575, 0.25, 0.575, 0.25, 0.575, 0.25, 0.575, 0.25, 0.575, 0.5, 0.575, 0.5, 0.575, 0.25, 0.575, 0.25, 0.575, 0.5, 0.575, 0.5, 0.575, 0.25, 0.575, 0.25, 0.575, 0.5, 0.575, 0.5, 0.575, 0.25, 0.575, 0.25, 0.575, 0.5, 0.575, 0.5, 0.575, 0.25, 0.575, 0.25, 0.575, 0.5, 0.575, 0.5, 0.575, 0.25, 0.575, 0.25, 0.575, 0.5, 0.575, 0.5, 0.575, 0.25, 0.575, 0.25, 0.575, 0.5, 0.575, 0.5, 0.575, 0.25, 0.575, 0.25, 0.575, 0.5, 0.575, 0.5, 0.575, 0.25, 0.575, 0.25, 0.575, 0.5, 0.575, 0.5, 0.575, 0.25, 0.575, 0.5, 0.575, 0.5, 0.575, 0.5, 0.575, 0.5, 0.575, 0.5, 0.575, 0.5, 0.575, 0.5, 0.575, 0.5, 0.575, 0.5, 0.575, 0.5, 0.575, 0.5, 0.575, 0.5, 0.575, 0.5, 0.575, 0.5, 0.575, 0.5, 0.575, 0.5, 0.575, 0.5, 0.575, 0.5, 0.575, 0.5, 0.575, 0.5, 0.575, 0.5, 0.575, 0.5, 0.575, 0.5, 0.575, 0.5, 0.575, 0.5, 0.575, 0.5, 0.575, 0.5, 0.575, 0.5, 0.575, 0.5, 0.575, 0.5, 0.575, 0.5, 0.575, 0.5, 0.575, 0.5, 0.575, 0.5, 0.575, 0.5, 0.575, 0.5, 0.575, 0.5, 0.575, 0.25, 0.575, 0.25, 0.575, 0.5, 0.575, 0.5, 0.575, 0.25, 0.575, 0.25, 0.575, 0.5, 0.575, 0.5, 0.575, 0.25, 0.575, 0.25, 0.575, 0.5, 0.575, 0.5, 0.575, 0.25, 0.575, 0.25, 0.575, 0.5, 0.575, 0.5, 0.575, 0.25, 0.575, 0.25, 0.575, 0.5, 0.575, 0.5, 0.575, 0.25, 0.575, 0.25, 0.575, 0.5, 0.575, 0.5, 0.575, 0.25, 0.575, 0.25, 0.575, 0.5, 0.575, 0.5, 0.575, 0.25, 0.575, 0.25, 0.575, 0.5, 0.575, 0.5, 0.575, 0.25, 0.575, 0.25, 0.575, 0.5, 0.575, 0.5, 0.575, 0.25, 0.575, 0.25, 0.575, 0.5, 0.575, 0.5, 0.575, 0.5, 0.575, 0.5, 0.575, 0.5, 0.575, 0.25, 0.575, 0.5, 0.575, 0.5, 0.575, 0.25, 0.575, 0.25, 0.575, 0.25, 0.575, 0.25, 0.575, 0.25, 0.4583, 0.25, 0.475, 0.25, 0.475, 0.5, 0.4583, 0.5, 0.475, 0.25, 0.475, 0.5, 0.475, 0.5, 0.475, 0.25, 0.475, 0.5, 0.4583, 0.5, 0.4583, 0.5, 0.475, 0.5, 0.4583, 0.5, 0.4583, 0.25, 0.4583, 0.25, 0.4583, 0.5, 0.6083, 0.0, 0.625, 0.0, 0.625, 0.25, 0.6083, 0.25, 0.6083, 0.25, 0.625, 0.25, 0.625, 0.5, 0.6083, 0.5, 0.6083, 0.5, 0.625, 0.5, 0.625, 0.75, 0.6083, 0.75, 0.6083, 0.75, 0.625, 0.75, 0.625, 1.0, 0.6083, 1.0, 0.125, 0.5, 0.375, 0.5, 0.375, 0.75, 0.125, 0.75, 0.625, 0.5, 0.875, 0.5, 0.875, 0.75, 0.625, 0.75, 0.375, 0.75, 0.3917, 0.75, 0.3917, 1.0, 0.375, 1.0, 0.3917, 0.75, 0.4083, 0.75, 0.4083, 1.0, 0.3917, 1.0, 0.4083, 0.75, 0.425, 0.75, 0.425, 1.0, 0.4083, 1.0, 0.425, 0.75, 0.4417, 0.75, 0.4417, 1.0, 0.425, 1.0, 0.4417, 0.75, 0.4583, 0.75, 0.4583, 1.0, 0.4417, 1.0, 0.4583, 0.75, 0.475, 0.75, 0.475, 1.0, 0.4583, 1.0, 0.475, 0.75, 0.4917, 0.75, 0.4917, 1.0, 0.475, 1.0, 0.4917, 0.75, 0.5083, 0.75, 0.5083, 1.0, 0.4917, 1.0, 0.5083, 0.75, 0.525, 0.75, 0.525, 1.0, 0.5083, 1.0, 0.525, 0.75, 0.5417, 0.75, 0.5417, 1.0, 0.525, 1.0, 0.5417, 0.75, 0.5583, 0.75, 0.5583, 1.0, 0.5417, 1.0, 0.5583, 0.75, 0.575, 0.75, 0.575, 1.0, 0.5583, 1.0, 0.575, 0.75, 0.5917, 0.75, 0.5917, 1.0, 0.575, 1.0, 0.5917, 0.75, 0.6083, 0.75, 0.6083, 1.0, 0.5917, 1.0, 0.375, 0.5, 0.3917, 0.5, 0.3917, 0.75, 0.375, 0.75, 0.3917, 0.5, 0.4083, 0.5, 0.4083, 0.75, 0.3917, 0.75, 0.4083, 0.5, 0.425, 0.5, 0.425, 0.75, 0.4083, 0.75, 0.425, 0.5, 0.4417, 0.5, 0.4417, 0.75, 0.425, 0.75, 0.4417, 0.5, 0.4583, 0.5, 0.4583, 0.75, 0.4417, 0.75, 0.4583, 0.5, 0.475, 0.5, 0.475, 0.75, 0.4583, 0.75, 0.475, 0.5, 0.4917, 0.5, 0.4917, 0.75, 0.475, 0.75, 0.4917, 0.5, 0.5083, 0.5, 0.5083, 0.75, 0.4917, 0.75, 0.5083, 0.5, 0.525, 0.5, 0.525, 0.75, 0.5083, 0.75, 0.525, 0.5, 0.5417, 0.5, 0.5417, 0.75, 0.525, 0.75, 0.5417, 0.5, 0.5583, 0.5, 0.5583, 0.75, 0.5417, 0.75, 0.5583, 0.5, 0.575, 0.5, 0.575, 0.75, 0.5583, 0.75, 0.575, 0.5, 0.5917, 0.5, 0.5917, 0.75, 0.575, 0.75, 0.5917, 0.5, 0.6083, 0.5, 0.6083, 0.75, 0.5917, 0.75, 0.375, 0.25, 0.3917, 0.25, 0.3917, 0.5, 0.375, 0.5, 0.3917, 0.25, 0.4083, 0.25, 0.4083, 0.5, 0.3917, 0.5, 0.4083, 0.25, 0.425, 0.25, 0.425, 0.5, 0.4083, 0.5, 0.425, 0.25, 0.4417, 0.25, 0.4417, 0.5, 0.425, 0.5, 0.4417, 0.25, 0.4583, 0.25, 0.4583, 0.5, 0.4417, 0.5, 0.4583, 0.25, 0.475, 0.25, 0.475, 0.25, 0.4583, 0.25, 0.475, 0.25, 0.4917, 0.25, 0.4917, 0.5, 0.475, 0.5, 0.4917, 0.25, 0.5083, 0.25, 0.5083, 0.5, 0.4917, 0.5, 0.5083, 0.25, 0.525, 0.25, 0.525, 0.5, 0.5083, 0.5, 0.525, 0.25, 0.5417, 0.25, 0.5417, 0.5, 0.525, 0.5, 0.5417, 0.25, 0.5583, 0.25, 0.5583, 0.5, 0.5417, 0.5, 0.5583, 0.25, 0.575, 0.25, 0.575, 0.5, 0.5583, 0.5, 0.575, 0.25, 0.5917, 0.25, 0.5917, 0.25, 0.575, 0.25, 0.5917, 0.25, 0.6083, 0.25, 0.6083, 0.5, 0.5917, 0.5, 0.375, 0.0, 0.3917, 0.0, 0.3917, 0.25, 0.375, 0.25, 0.3917, 0.0, 0.4083, 0.0, 0.4083, 0.25, 0.3917, 0.25, 0.4083, 0.0, 0.425, 0.0, 0.425, 0.25, 0.4083, 0.25, 0.425, 0.0, 0.4417, 0.0, 0.4417, 0.25, 0.425, 0.25, 0.4417, 0.0, 0.4583, 0.0, 0.4583, 0.25, 0.4417, 0.25, 0.4583, 0.0, 0.475, 0.0, 0.475, 0.25, 0.4583, 0.25, 0.475, 0.0, 0.4917, 0.0, 0.4917, 0.25, 0.475, 0.25, 0.4917, 0.0, 0.5083, 0.0, 0.5083, 0.25, 0.4917, 0.25, 0.5083, 0.0, 0.525, 0.0, 0.525, 0.25, 0.5083, 0.25, 0.525, 0.0, 0.5417, 0.0, 0.5417, 0.25, 0.525, 0.25, 0.5417, 0.0, 0.5583, 0.0, 0.5583, 0.25, 0.5417, 0.25, 0.5583, 0.0, 0.575, 0.0, 0.575, 0.25, 0.5583, 0.25, 0.575, 0.0, 0.5917, 0.0, 0.5917, 0.25, 0.575, 0.25, 0.5917, 0.0, 0.6083, 0.0, 0.6083, 0.25, 0.5917, 0.25, 0.575, 0.25, 0.5917, 0.25, 0.5917, 0.5, 0.575, 0.5, 0.5917, 0.5, 0.575, 0.5, 0.575, 0.5, 0.5917, 0.5, 0.5917, 0.25, 0.5917, 0.5, 0.5917, 0.5, 0.5917, 0.25, 0.575, 0.5, 0.575, 0.25, 0.575, 0.25, 0.575, 0.5, 0.575, 0.5, 0.575, 0.25, 0.575, 0.25, 0.575, 0.5, 0.5917, 0.25, 0.5917, 0.5, 0.5917, 0.5, 0.5917, 0.25, 0.5917, 0.5, 0.575, 0.5, 0.575, 0.5, 0.5917, 0.5, 0.575, 0.25, 0.5917, 0.25, 0.5917, 0.25, 0.575, 0.25, 0.575, 0.5, 0.575, 0.25, 0.575, 0.25, 0.575, 0.5, 0.575, 0.5, 0.575, 0.5, 0.575, 0.5, 0.575, 0.5, 0.575, 0.25, 0.575, 0.5, 0.575, 0.5, 0.575, 0.25, 0.575, 0.25, 0.575, 0.25, 0.575, 0.25, 0.575, 0.25, 0.575, 0.25, 0.575, 0.25, 0.575, 0.25, 0.575, 0.25, 0.575, 0.25, 0.575, 0.25, 0.575, 0.25, 0.575, 0.25, 0.575, 0.25, 0.575, 0.25, 0.575, 0.25, 0.575, 0.25, 0.575, 0.25, 0.575, 0.25, 0.575, 0.25, 0.575, 0.25, 0.575, 0.25, 0.575, 0.25, 0.575, 0.25, 0.575, 0.25, 0.575, 0.25, 0.575, 0.25, 0.575, 0.25, 0.575, 0.25, 0.575, 0.25, 0.575, 0.25, 0.575, 0.25, 0.575, 0.25, 0.575, 0.25, 0.575, 0.25, 0.575, 0.25, 0.575, 0.25, 0.575, 0.25, 0.575, 0.25, 0.575, 0.25, 0.575, 0.25, 0.575, 0.25, 0.575, 0.5, 0.575, 0.5, 0.575, 0.25, 0.575, 0.25, 0.575, 0.5, 0.575, 0.5, 0.575, 0.25, 0.575, 0.25, 0.575, 0.5, 0.575, 0.5, 0.575, 0.25, 0.575, 0.25, 0.575, 0.5, 0.575, 0.5, 0.575, 0.25, 0.575, 0.25, 0.575, 0.5, 0.575, 0.5, 0.575, 0.25, 0.575, 0.25, 0.575, 0.5, 0.575, 0.5, 0.575, 0.25, 0.575, 0.25, 0.575, 0.5, 0.575, 0.5, 0.575, 0.25, 0.575, 0.25, 0.575, 0.5, 0.575, 0.5, 0.575, 0.25, 0.575, 0.25, 0.575, 0.5, 0.575, 0.5, 0.575, 0.25, 0.575, 0.5, 0.575, 0.5, 0.575, 0.5, 0.575, 0.5, 0.575, 0.5, 0.575, 0.5, 0.575, 0.5, 0.575, 0.5, 0.575, 0.5, 0.575, 0.5, 0.575, 0.5, 0.575, 0.5, 0.575, 0.5, 0.575, 0.5, 0.575, 0.5, 0.575, 0.5, 0.575, 0.5, 0.575, 0.5, 0.575, 0.5, 0.575, 0.5, 0.575, 0.5, 0.575, 0.5, 0.575, 0.5, 0.575, 0.5, 0.575, 0.5, 0.575, 0.5, 0.575, 0.5, 0.575, 0.5, 0.575, 0.5, 0.575, 0.5, 0.575, 0.5, 0.575, 0.5, 0.575, 0.5, 0.575, 0.5, 0.575, 0.5, 0.575, 0.5, 0.575, 0.5, 0.575, 0.25, 0.575, 0.25, 0.575, 0.5, 0.575, 0.5, 0.575, 0.25, 0.575, 0.25, 0.575, 0.5, 0.575, 0.5, 0.575, 0.25, 0.575, 0.25, 0.575, 0.5, 0.575, 0.5, 0.575, 0.25, 0.575, 0.25, 0.575, 0.5, 0.575, 0.5, 0.575, 0.25, 0.575, 0.25, 0.575, 0.5, 0.575, 0.5, 0.575, 0.25, 0.575, 0.25, 0.575, 0.5, 0.575, 0.5, 0.575, 0.25, 0.575, 0.25, 0.575, 0.5, 0.575, 0.5, 0.575, 0.25, 0.575, 0.25, 0.575, 0.5, 0.575, 0.5, 0.575, 0.25, 0.575, 0.25, 0.575, 0.5, 0.575, 0.5, 0.575, 0.25, 0.575, 0.25, 0.575, 0.5, 0.575, 0.5, 0.575, 0.5, 0.575, 0.5, 0.575, 0.5, 0.575, 0.25, 0.575, 0.5, 0.575, 0.5, 0.575, 0.25, 0.575, 0.25, 0.575, 0.25, 0.575, 0.25, 0.575, 0.25, 0.4583, 0.25, 0.475, 0.25, 0.475, 0.5, 0.4583, 0.5, 0.475, 0.25, 0.475, 0.5, 0.475, 0.5, 0.475, 0.25, 0.475, 0.5, 0.4583, 0.5, 0.4583, 0.5, 0.475, 0.5, 0.4583, 0.5, 0.4583, 0.25, 0.4583, 0.25, 0.4583, 0.5, 0.09567, 0.5449, 0.09567, 0.9551, 0.02933, 0.9551, 0.02933, 0.5449, 0.7207, 0.5449, 0.7207, 0.9551, 0.6543, 0.9551, 0.6543, 0.5449, 0.5957, 0.5449, 0.5957, 0.9551, 0.5293, 0.9551, 0.5293, 0.5449, 0.4707, 0.5449, 0.4707, 0.9551, 0.4043, 0.9551, 0.4043, 0.5449, 0.3457, 0.5449, 0.3457, 0.9551, 0.2793, 0.9551, 0.2793, 0.5449, 0.2207, 0.5449, 0.2207, 0.9551, 0.1543, 0.9551, 0.1543, 0.5449, 0.8457, 0.5449, 0.8457, 0.9551, 0.7793, 0.9551, 0.7793, 0.5449, 0.02933, 0.5449, 0.02933, 0.9551, 0.0, 0.9551, 0.0, 0.5449, 0.1147, 0.25, 0.1544, 0.1544, 0.1544, 0.1544, 0.1147, 0.25, 0.9707, 0.5449, 0.9707, 0.9551, 0.9043, 0.9551, 0.9043, 0.5449, 0.75, 0.4434, 0.7102, 0.4735, 0.7898, 0.4735, 0.25, 0.4434, 0.2898, 0.4735, 0.2102, 0.4735, 0.8867, 0.3867, 0.8799, 0.4362, 0.9362, 0.3799, 0.3867, 0.3867, 0.4362, 0.3799, 0.3799, 0.4362, 0.9434, 0.25, 0.9735, 0.2898, 0.9735, 0.2102, 0.4434, 0.25, 0.4735, 0.2102, 0.4735, 0.2898, 0.8867, 0.1133, 0.9362, 0.1201, 0.8799, 0.0638, 0.3867, 0.1133, 0.3799, 0.0638, 0.4362, 0.1201, 0.75, 0.05665, 0.7898, 0.02649, 0.7102, 0.02649, 0.25, 0.05665, 0.2102, 0.02649, 0.2898, 0.02649, 0.6133, 0.1133, 0.6201, 0.0638, 0.5638, 0.1201, 0.1133, 0.1133, 0.0638, 0.1201, 0.1201, 0.0638, 0.5566, 0.25, 0.5265, 0.2102, 0.5265, 0.2898, 0.05665, 0.25, 0.02649, 0.2898, 0.02649, 0.2102, 0.6133, 0.3867, 0.5638, 0.3799, 0.6201, 0.4362, 0.1133, 0.3867, 0.1201, 0.4362, 0.0638, 0.3799, 0.9707, 0.5449, 0.9043, 0.5449, 0.8871, 0.5, 0.9879, 0.5, 0.9043, 0.9551, 0.9707, 0.9551, 0.9879, 1.0, 0.8871, 1.0, 0.0638, 0.3799, 0.1201, 0.4362, 0.1201, 0.4362, 0.0638, 0.3799, 0.8799, 0.0638, 0.9362, 0.1201, 0.9362, 0.1201, 0.8799, 0.0638, 0.8457, 0.5449, 0.7793, 0.5449, 0.7621, 0.5, 0.8629, 0.5, 0.7793, 0.9551, 0.8457, 0.9551, 0.8629, 1.0, 0.7621, 1.0, 0.7207, 0.9551, 0.7207, 0.5449, 0.7207, 0.5449, 0.7207, 0.9551, 0.7207, 0.5449, 0.6543, 0.5449, 0.6371, 0.5, 0.7379, 0.5, 0.6543, 0.9551, 0.7207, 0.9551, 0.7379, 1.0, 0.6371, 1.0, 0.5293, 0.5449, 0.5293, 0.9551, 0.5293, 0.9551, 0.5293, 0.5449, 0.5957, 0.5449, 0.5293, 0.5449, 0.5121, 0.5, 0.6129, 0.5, 0.5293, 0.9551, 0.5957, 0.9551, 0.6129, 1.0, 0.5121, 1.0, 0.5638, 0.1201, 0.6201, 0.0638, 0.6201, 0.0638, 0.5638, 0.1201, 0.4707, 0.5449, 0.4043, 0.5449, 0.3871, 0.5, 0.4879, 0.5, 0.4043, 0.9551, 0.4707, 0.9551, 0.4879, 1.0, 0.3871, 1.0, 0.2102, 0.4735, 0.2898, 0.4735, 0.2898, 0.4735, 0.2102, 0.4735, 0.3457, 0.5449, 0.2793, 0.5449, 0.2621, 0.5, 0.3629, 0.5, 0.2793, 0.9551, 0.3457, 0.9551, 0.3629, 1.0, 0.2621, 1.0, 0.4707, 0.9551, 0.4707, 0.5449, 0.4707, 0.5449, 0.4707, 0.9551, 0.2207, 0.5449, 0.1543, 0.5449, 0.1371, 0.5, 0.2379, 0.5, 0.1543, 0.9551, 0.2207, 0.9551, 0.2379, 1.0, 0.1371, 1.0, 0.2793, 0.5449, 0.2793, 0.9551, 0.2793, 0.9551, 0.2793, 0.5449, 0.09567, 0.5449, 0.02933, 0.5449, 0.01215, 0.5, 0.1129, 0.5, 0.02933, 0.9551, 0.09567, 0.9551, 0.1129, 1.0, 0.01215, 1.0, 0.7379, 0.5, 0.6371, 0.5, 0.6371, 0.5, 0.7379, 0.5, 0.8457, 0.9551, 0.8457, 0.5449, 0.9043, 0.5449, 0.9043, 0.9551, 0.7207, 0.9551, 0.7207, 0.5449, 0.7793, 0.5449, 0.7793, 0.9551, 0.5957, 0.9551, 0.5957, 0.5449, 0.6543, 0.5449, 0.6543, 0.9551, 0.4707, 0.9551, 0.4707, 0.5449, 0.5293, 0.5449, 0.5293, 0.9551, 0.3457, 0.9551, 0.3457, 0.5449, 0.4043, 0.5449, 0.4043, 0.9551, 0.2207, 0.9551, 0.2207, 0.5449, 0.2793, 0.5449, 0.2793, 0.9551, 0.09567, 0.9551, 0.09567, 0.5449, 0.1543, 0.5449, 0.1543, 0.9551, 0.7793, 0.5449, 0.7793, 0.9551, 0.7793, 0.9551, 0.7793, 0.5449, 0.9362, 0.3799, 0.8799, 0.4362, 0.8799, 0.4362, 0.9362, 0.3799, 0.1201, 0.0638, 0.0638, 0.1201, 0.0638, 0.1201, 0.1201, 0.0638, 0.09567, 0.9551, 0.09567, 0.5449, 0.09567, 0.5449, 0.09567, 0.9551, 0.4362, 0.1201, 0.3799, 0.0638, 0.3799, 0.0638, 0.4362, 0.1201, 0.1543, 0.5449, 0.1543, 0.9551, 0.1543, 0.9551, 0.1543, 0.5449, 0.3457, 0.9551, 0.3457, 0.5449, 0.3457, 0.5449, 0.3457, 0.9551, 0.3799, 0.4362, 0.4362, 0.3799, 0.4362, 0.3799, 0.3799, 0.4362, 0.5265, 0.2898, 0.5265, 0.2102, 0.5265, 0.2102, 0.5265, 0.2898, 0.02933, 0.5449, 0.02933, 0.9551, 0.02933, 0.9551, 0.02933, 0.5449, 0.4043, 0.5449, 0.4043, 0.9551, 0.4043, 0.9551, 0.4043, 0.5449, 0.5957, 0.9551, 0.5957, 0.5449, 0.5957, 0.5449, 0.5957, 0.9551, 0.7102, 0.02649, 0.7898, 0.02649, 0.7898, 0.02649, 0.7102, 0.02649, 0.9707, 0.9551, 0.9707, 0.5449, 0.9707, 0.5449, 0.9707, 0.9551, 0.6543, 0.5449, 0.6543, 0.9551, 0.6543, 0.9551, 0.6543, 0.5449, 0.8457, 0.9551, 0.8457, 0.5449, 0.8457, 0.5449, 0.8457, 0.9551, 0.9735, 0.2102, 0.9735, 0.2898, 0.9735, 0.2898, 0.9735, 0.2102, 0.02649, 0.2102, 0.02649, 0.2898, 0.02649, 0.2898, 0.02649, 0.2102, 0.9043, 0.5449, 0.9043, 0.9551, 0.9043, 0.9551, 0.9043, 0.5449, 0.7898, 0.4735, 0.7102, 0.4735, 0.7102, 0.4735, 0.7898, 0.4735, 0.2898, 0.02649, 0.2102, 0.02649, 0.2102, 0.02649, 0.2898, 0.02649, 0.2207, 0.9551, 0.2207, 0.5449, 0.2207, 0.5449, 0.2207, 0.9551, 0.4735, 0.2898, 0.4735, 0.2102, 0.4735, 0.2102, 0.4735, 0.2898, 0.6201, 0.4362, 0.5638, 0.3799, 0.5638, 0.3799, 0.6201, 0.4362, 0.25, 0.3853, 0.3456, 0.3456, 0.3867, 0.3867, 0.25, 0.4434, 0.3456, 0.3456, 0.3853, 0.25, 0.4434, 0.25, 0.3867, 0.3867, 0.3853, 0.25, 0.3456, 0.1544, 0.3867, 0.1133, 0.4434, 0.25, 0.3456, 0.1544, 0.25, 0.1147, 0.25, 0.05665, 0.3867, 0.1133, 0.25, 0.1147, 0.1544, 0.1544, 0.1133, 0.1133, 0.25, 0.05665, 0.1544, 0.1544, 0.1147, 0.25, 0.05665, 0.25, 0.1133, 0.1133, 0.1147, 0.25, 0.1544, 0.3456, 0.1133, 0.3867, 0.05665, 0.25, 0.1544, 0.3456, 0.25, 0.3853, 0.25, 0.4434, 0.1133, 0.3867, 0.1573, 0.3427, 0.1189, 0.25, 0.1189, 0.25, 0.1573, 0.3427, 0.25, 0.1147, 0.3456, 0.1544, 0.3456, 0.1544, 0.25, 0.1147, 0.3853, 0.25, 0.3456, 0.3456, 0.3456, 0.3456, 0.3853, 0.25, 0.1544, 0.3456, 0.1147, 0.25, 0.1147, 0.25, 0.1544, 0.3456, 0.1544, 0.1544, 0.25, 0.1147, 0.25, 0.1147, 0.1544, 0.1544, 0.3456, 0.1544, 0.3853, 0.25, 0.3853, 0.25, 0.3456, 0.1544, 0.3456, 0.3456, 0.25, 0.3853, 0.25, 0.3853, 0.3456, 0.3456, 0.25, 0.3853, 0.1544, 0.3456, 0.1544, 0.3456, 0.25, 0.3853, 0.25, 0.3811, 0.3427, 0.3427, 0.3456, 0.3456, 0.25, 0.3853, 0.3427, 0.3427, 0.3811, 0.25, 0.3853, 0.25, 0.3456, 0.3456, 0.3811, 0.25, 0.3427, 0.1573, 0.3456, 0.1544, 0.3853, 0.25, 0.3427, 0.1573, 0.25, 0.1189, 0.25, 0.1147, 0.3456, 0.1544, 0.25, 0.1189, 0.1573, 0.1573, 0.1544, 0.1544, 0.25, 0.1147, 0.1573, 0.1573, 0.1189, 0.25, 0.1147, 0.25, 0.1544, 0.1544, 0.1189, 0.25, 0.1573, 0.3427, 0.1544, 0.3456, 0.1147, 0.25, 0.1573, 0.3427, 0.25, 0.3811, 0.25, 0.3853, 0.1544, 0.3456, 0.3427, 0.3427, 0.25, 0.3811, 0.1573, 0.3427, 0.1189, 0.25, 0.1573, 0.1573, 0.25, 0.1189, 0.3427, 0.1573, 0.3811, 0.25, 0.1573, 0.1573, 0.25, 0.1189, 0.25, 0.1189, 0.1573, 0.1573, 0.3427, 0.1573, 0.3811, 0.25, 0.3811, 0.25, 0.3427, 0.1573, 0.3427, 0.3427, 0.25, 0.3811, 0.25, 0.3811, 0.3427, 0.3427, 0.25, 0.3811, 0.1573, 0.3427, 0.1573, 0.3427, 0.25, 0.3811, 0.1189, 0.25, 0.1573, 0.1573, 0.1573, 0.1573, 0.1189, 0.25, 0.25, 0.1189, 0.3427, 0.1573, 0.3427, 0.1573, 0.25, 0.1189, 0.3811, 0.25, 0.3427, 0.3427, 0.3427, 0.3427, 0.3811, 0.25, 0.2379, 0.5, 0.1371, 0.5, 0.1371, 0.5, 0.2379, 0.5, 0.3629, 0.5, 0.2621, 0.5, 0.2621, 0.5, 0.3629, 0.5, 0.8629, 0.5, 0.7621, 0.5, 0.7621, 0.5, 0.8629, 0.5, 0.4879, 0.5, 0.3871, 0.5, 0.3871, 0.5, 0.4879, 0.5, 0.1129, 0.5, 0.01215, 0.5, 0.01215, 0.5, 0.1129, 0.5, 0.9879, 0.5, 0.8871, 0.5, 0.8871, 0.5, 0.9879, 0.5, 0.6129, 0.5, 0.5121, 0.5, 0.5121, 0.5, 0.6129, 0.5, 0.2379, 0.5, 0.1371, 0.5, 0.1371, 0.5, 0.2379, 0.5, 0.8629, 0.5, 0.7621, 0.5, 0.7621, 0.5, 0.8629, 0.5, 0.4879, 0.5, 0.3871, 0.5, 0.3871, 0.5, 0.4879, 0.5, 0.7379, 0.5, 0.6371, 0.5, 0.6371, 0.5, 0.7379, 0.5, 0.9879, 0.5, 0.8871, 0.5, 0.8871, 0.5, 0.9879, 0.5, 0.1129, 0.5, 0.01215, 0.5, 0.01215, 0.5, 0.1129, 0.5, 0.3629, 0.5, 0.2621, 0.5, 0.2621, 0.5, 0.3629, 0.5, 0.6129, 0.5, 0.5121, 0.5, 0.5121, 0.5, 0.6129, 0.5, 0.8629, 0.5, 0.7621, 0.5, 0.7621, 0.5, 0.8629, 0.5, 0.1129, 0.5, 0.01215, 0.5, 0.01215, 0.5, 0.1129, 0.5, 0.2379, 0.5, 0.1371, 0.5, 0.1371, 0.5, 0.2379, 0.5, 0.4879, 0.5, 0.3871, 0.5, 0.3871, 0.5, 0.4879, 0.5, 0.7379, 0.5, 0.6371, 0.5, 0.6371, 0.5, 0.7379, 0.5, 0.9879, 0.5, 0.8871, 0.5, 0.8871, 0.5, 0.9879, 0.5, 0.1129, 0.5, 0.01215, 0.5, 0.01215, 0.5, 0.1129, 0.5, 0.3629, 0.5, 0.2621, 0.5, 0.2621, 0.5, 0.3629, 0.5, 0.6129, 0.5, 0.5121, 0.5, 0.5121, 0.5, 0.6129, 0.5, 0.7379, 0.5, 0.6371, 0.5, 0.6371, 0.5, 0.7379, 0.5, 0.3629, 0.5, 0.2621, 0.5, 0.2621, 0.5, 0.3629, 0.5, 0.6129, 0.5, 0.5121, 0.5, 0.5121, 0.5, 0.6129, 0.5, 0.8629, 0.5, 0.7621, 0.5, 0.7621, 0.5, 0.8629, 0.5, 0.2379, 0.5, 0.1371, 0.5, 0.1371, 0.5, 0.2379, 0.5, 0.4879, 0.5, 0.3871, 0.5, 0.3871, 0.5, 0.4879, 0.5, 0.7379, 0.5, 0.6371, 0.5, 0.6371, 0.5, 0.7379, 0.5, 0.9879, 0.5, 0.8871, 0.5, 0.8871, 0.5, 0.9879, 0.5, 0.2379, 0.5, 0.1371, 0.5, 0.1371, 0.5, 0.2379, 0.5, 0.9879, 0.5, 0.8871, 0.5, 0.8871, 0.5, 0.9879, 0.5, 0.1129, 0.5, 0.01215, 0.5, 0.01215, 0.5, 0.1129, 0.5, 0.3629, 0.5, 0.2621, 0.5, 0.2621, 0.5, 0.3629, 0.5, 0.6129, 0.5, 0.5121, 0.5, 0.5121, 0.5, 0.6129, 0.5, 0.8629, 0.5, 0.7621, 0.5, 0.7621, 0.5, 0.8629, 0.5, 0.2379, 0.5, 0.1371, 0.5, 0.1371, 0.5, 0.2379, 0.5, 0.4879, 0.5, 0.3871, 0.5, 0.3871, 0.5, 0.4879, 0.5, 0.75, 0.4434, 0.8867, 0.3867, 0.9434, 0.25, 0.8867, 0.1133, 0.75, 0.05665, 0.6133, 0.1133, 0.5566, 0.25, 0.6133, 0.3867, 0.4879, 0.5, 0.3871, 0.5, 0.3871, 0.5, 0.4879, 0.5, 0.7379, 0.5, 0.6371, 0.5, 0.6371, 0.5, 0.7379, 0.5, 0.9879, 0.5, 0.8871, 0.5, 0.8871, 0.5, 0.9879, 0.5, 0.1129, 0.5, 0.01215, 0.5, 0.01215, 0.5, 0.1129, 0.5, 0.3629, 0.5, 0.2621, 0.5, 0.2621, 0.5, 0.3629, 0.5, 0.6129, 0.5, 0.5121, 0.5, 0.5121, 0.5, 0.6129, 0.5, 0.8629, 0.5, 0.7621, 0.5, 0.7621, 0.5, 0.8629, 0.5])
me_cube_110.materials.append(mat_material_004)
me_cube_110.materials.append(mat_material_003)
me_cube_110.use_remesh_fix_poles = True
me_cube_110.use_remesh_preserve_attributes = False
me_cube_110.use_mirror_vertex_groups = False
me_cube_110.update()

# ---- objects
ob_cube_082 = bpy.data.objects.new('Cube.082', me_cube_110)

# ---- transforms, parenting, visibility, modifiers, constraints
ob_cube_082.location = (0.06226, 3.323e-05, 0.04036)
ob_cube_082.scale = (0.003859, 0.009751, 0.008207)
ob_cube_082.lineart.crease_threshold = 0.0

# ---- collection membership
col_collection.objects.link(ob_cube_082)

# ---- scene / render settings (as saved in the file)
scene.frame_start = 1; scene.frame_end = 250; scene.frame_set(1)
scene.render.engine = 'BLENDER_EEVEE_NEXT'
scene.cycles.use_denoising = False
scene.cycles.samples = 128
scene.cycles.sampling_pattern = 'TABULATED_SOBOL'
scene.cycles.use_adaptive_sampling = False
scene.cycles.use_light_tree = False
scene.view_settings.view_transform = 'Filmic'
bpy.context.view_layer.update()

# ---- added for rendering (the .blend has no active camera and no usable light): camera, sun
cam_auto = bpy.data.cameras.new('AutoCamera')
cam_auto.lens = 50.0
cam_auto.sensor_width = 36.0
cam_auto.clip_end = 1000.0
ob_auto_camera = bpy.data.objects.new('AutoCamera', cam_auto)
scene.collection.objects.link(ob_auto_camera)
ob_auto_camera.location = (0.215858, -0.260542, 0.215848)
ob_auto_camera.rotation_euler = (1.09748, -7.21219e-08, 0.694738)
scene.camera = ob_auto_camera
light_auto_sun = bpy.data.lights.new('AutoSun', 'SUN')
light_auto_sun.energy = 3.0
light_auto_sun.angle = 0.0523599
ob_auto_sun = bpy.data.objects.new('AutoSun', light_auto_sun)
scene.collection.objects.link(ob_auto_sun)
ob_auto_sun.rotation_euler = (0.872665, 0.174533, 0.523599)
bpy.context.view_layer.update()
